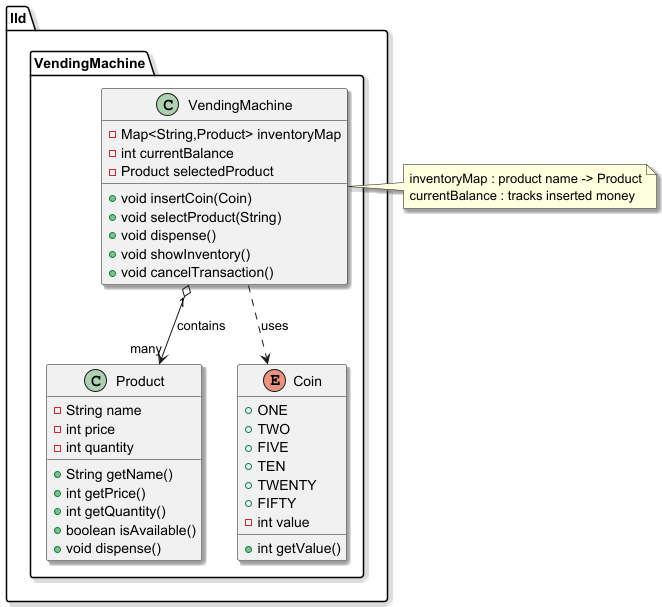

The diagram above was rendered by PlantUML. Its source (embedded in the PNG):
@startuml
class lld.VendingMachine.Product {
- String name
- int price
- int quantity
+ String getName()
+ int getPrice()
+ int getQuantity()
+ boolean isAvailable()
+ void dispense()
}


class lld.VendingMachine.VendingMachine {
- Map<String,Product> inventoryMap
- int currentBalance
- Product selectedProduct
+ void insertCoin(Coin)
+ void selectProduct(String)
+ void dispense()
+ void showInventory()
+ void cancelTransaction()
}


enum lld.VendingMachine.Coin {
+  ONE
+  TWO
+  FIVE
+  TEN
+  TWENTY
+  FIFTY
- int value
+ int getValue()
}

'Arrows and relationships
skinparam nodesep 60;
skinparam ranksep 70;
skinparam shadowing false;
skinparam monochrome true;
skinparam classAttributeIconSize 0;

lld.VendingMachine.VendingMachine "1" o--> "many" Product : contains
lld.VendingMachine.VendingMachine ..> Coin : uses

note right of lld.VendingMachine.VendingMachine
    inventoryMap : product name -> Product
    currentBalance : tracks inserted money
end note

@enduml